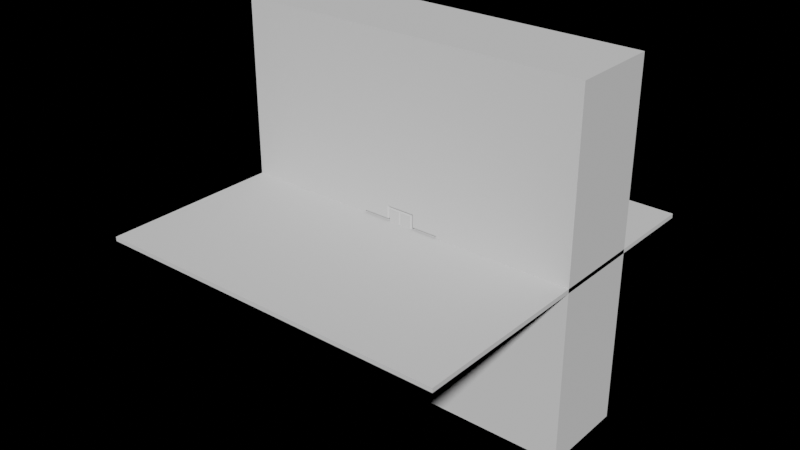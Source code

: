 # Source: DecontamRoom.blend  (saved by Blender 3.3.6; exported with 4.5.12 LTS)
import bpy
from mathutils import Matrix  # noqa: F401  (used for matrix-valued properties, if any)

bpy.ops.wm.read_factory_settings(use_empty=True)
scene = bpy.context.scene
scene.name = 'Scene'

# ---- collections
col_collection = bpy.data.collections.new('Collection'); scene.collection.children.link(col_collection)

# ---- world
world_world = bpy.data.worlds.new('World'); scene.world = world_world
world_world.use_nodes = True; world_world.node_tree.nodes.clear()
_N = world_world.node_tree.nodes; _L = world_world.node_tree.links
n0 = _N.new('ShaderNodeOutputWorld'); n0.name = 'World Output'; n0.location = (300, 300)
n1 = _N.new('ShaderNodeBackground'); n1.name = 'Background'; n1.location = (10, 300)
n1.inputs[0].default_value = (0.0, 0.0, 0.0, 1.0)
_L.new(n1.outputs[0], n0.inputs[0])
n0.is_active_output = True
world_world.color = (0.05088, 0.05088, 0.05088)
world_world.use_sun_shadow = False
world_world.sun_shadow_jitter_overblur = 0.0
world_world.light_settings.distance = 0.2

# ---- meshes
me_plane = bpy.data.meshes.new('Plane')
me_plane.from_pydata([(-2.0, -2.0, 0.0), (2.0, -2.0, 0.0), (-2.0, 2.0, 0.0), (2.0, 2.0, 0.0), (-2.0, -2.0, -0.04754), (2.0, -2.0, -0.04754), (-2.0, 2.0, -0.04754), (2.0, 2.0, -0.04754)], [], [(0, 1, 3, 2), (4, 6, 7, 5), (1, 5, 7, 3), (2, 6, 4, 0), (3, 7, 6, 2), (0, 4, 5, 1)])
_uv = me_plane.uv_layers.new(name='UVMap')
_uv.uv.foreach_set('vector', [0.0, 1.0, 1.0, 1.0, 1.0, 0.0, 0.0, 0.0, 0.5, 0.5, 0.5, 0.0, 0.0, 0.0, 0.0, 0.5, 0.5178, 0.5, 0.5238, 0.5, 0.5238, 0.0, 0.5178, 0.0, 0.5, 0.5, 0.5059, 0.5, 0.5059, 0.0, 0.5, 0.0, 0.5059, 0.5, 0.5119, 0.5, 0.5119, 0.0, 0.5059, 0.0, 0.5119, 0.5, 0.5178, 0.5, 0.5178, 0.0, 0.5119, 0.0])
me_plane.update()
me_plane_001 = bpy.data.meshes.new('Plane.001')
me_plane_001.from_pydata([(-2.0, -2.0, 0.0), (2.0, -2.0, 0.0), (-2.0, 2.0, 0.0), (2.0, 2.0, 0.0), (-2.0, -2.0, -1.0), (2.0, -2.0, -1.0), (-2.0, 2.0, -1.0), (2.0, 2.0, -1.0), (-2.0, 0.2045, -2.98e-08), (-2.0, -0.2045, 2.98e-08), (2.0, 0.2045, -2.98e-08), (2.0, -0.2045, 2.98e-08), (-2.0, 0.2045, -1.0), (-2.0, -0.2045, -1.0), (2.0, 0.2045, -1.0), (2.0, -0.2045, -1.0), (-0.208, -2.0, 0.0), (0.208, -2.0, 0.0), (0.208, 2.0, 0.0), (-0.208, 2.0, 0.0), (-0.208, -2.0, -1.0), (0.208, -2.0, -1.0), (0.208, 2.0, -1.0), (-0.208, 2.0, -1.0), (-0.208, -0.2045, -1.0), (0.208, -0.2045, -1.0), (-0.208, 0.2045, -1.0), (0.208, 0.2045, -1.0), (0.208, -0.2045, 2.98e-08), (-0.208, -0.2045, 2.98e-08), (0.208, 0.2045, -2.98e-08), (-0.208, 0.2045, -2.98e-08), (0.208, -0.2045, -0.8124), (-0.208, -0.2045, -0.8124), (0.208, 0.2045, -0.8124), (-0.208, 0.2045, -0.8124), (-0.208, -0.2045, -0.1115), (-0.208, 0.2045, -0.1115), (0.208, -0.2045, -0.1115), (0.208, 0.2045, -0.1115), (-0.145, 0.1515, -0.1115), (0.145, 0.1515, -0.1115), (-0.145, -0.1515, -0.1115), (0.145, -0.1515, -0.1115), (0.145, -0.1515, -0.01887), (0.1653, -0.1686, 2.98e-08), (-0.145, -0.1515, -0.01887), (-0.1653, -0.1686, 2.98e-08), (0.1653, 0.1686, -2.98e-08), (0.145, 0.1515, -0.01887), (-0.1653, 0.1686, -2.98e-08), (-0.145, 0.1515, -0.01887), (-2.0, 0.02516, 0.0), (-2.0, -0.0253, 0.0), (2.0, 0.02516, 0.0), (2.0, -0.0253, 0.0), (-2.0, 0.02516, -1.0), (-2.0, -0.0253, -1.0), (2.0, 0.02516, -1.0), (2.0, -0.0253, -1.0), (-0.208, -0.0253, 0.0), (-0.208, 0.02516, 0.0), (0.208, -0.0253, 0.0), (0.208, 0.02516, 0.0), (-0.208, 0.02516, -1.0), (-0.208, -0.0253, -1.0), (0.208, 0.02516, -1.0), (0.208, -0.0253, -1.0), (-0.208, -0.0253, -0.8124), (-0.208, 0.02516, -0.8124), (0.208, -0.0253, -0.8124), (0.208, 0.02516, -0.8124), (0.208, -0.0253, -0.1115), (0.208, 0.02516, -0.1115), (-0.208, -0.0253, -0.1115), (-0.208, 0.02516, -0.1115), (0.145, -0.02484, -0.1115), (0.145, 0.02516, -0.1115), (-0.145, -0.02484, -0.1115), (-0.145, 0.02516, -0.1115), (-0.145, -0.02484, -0.01887), (-0.145, 0.02516, -0.01887), (-0.1653, 0.02516, 0.0), (-0.1653, -0.02499, 0.0), (0.145, -0.02484, -0.01887), (0.145, 0.02516, -0.01887), (0.1653, 0.02516, 0.0), (0.1653, -0.02499, 0.0), (0.4617, 2.0, 0.0), (0.4617, 2.0, -1.0), (0.4617, -0.2045, 2.98e-08), (0.4617, 0.2045, -2.98e-08), (0.4617, -2.0, 0.0), (0.4617, -2.0, -1.0), (0.4617, -0.2045, -1.0), (0.4617, 0.2045, -1.0), (0.4617, -0.0253, -1.0), (0.4617, 0.02516, -1.0), (0.4617, -0.0253, 0.0), (0.4617, 0.02516, 0.0), (-0.4617, 2.0, 0.0), (-0.4617, 2.0, -1.0), (-0.4617, -0.2045, 2.98e-08), (-0.4617, 0.2045, -2.98e-08), (-0.4617, -2.0, 0.0), (-0.4617, -2.0, -1.0), (-0.4617, -0.2045, -1.0), (-0.4617, 0.2045, -1.0), (-0.4617, -0.0253, -1.0), (-0.4617, 0.02516, -1.0), (-0.4617, -0.0253, 0.0), (-0.4617, 0.02516, 0.0), (-0.4617, -0.0253, -0.01887), (-0.4617, 0.02516, -0.01887), (-0.208, -0.0253, -0.01887), (-0.208, 0.02516, -0.01887), (-0.1653, -0.0253, -0.01887), (-0.1653, 0.02516, -0.01887), (0.0, -2.0, 0.0), (0.0, 2.0, 0.0), (0.0, -2.0, -1.0), (0.0, 2.0, -1.0), (0.0, -0.2045, -1.0), (0.0, 0.2045, -1.0), (0.0, -0.2045, 2.98e-08), (0.0, 0.2045, -2.98e-08), (0.0, -0.2045, -0.8124), (0.0, 0.2045, -0.8124), (0.0, -0.2045, -0.1115), (0.0, 0.2045, -0.1115), (0.0, -0.1515, -0.1115), (0.0, 0.1515, -0.1115), (0.0, -0.1515, -0.01887), (0.0, -0.1686, 2.98e-08), (0.0, 0.1686, -2.98e-08), (0.0, 0.1515, -0.01887), (0.0, -0.0253, -0.8124), (0.0, 0.02516, -0.8124), (0.0, -0.0253, -1.0), (0.0, 0.02516, -1.0), (0.4617, -0.0253, -0.01887), (0.4617, 0.02516, -0.01887), (0.208, -0.0253, -0.01887), (0.208, 0.02516, -0.01887), (0.1653, -0.0253, -0.01887), (0.1653, 0.02516, -0.01887), (-0.1653, -0.178, -0.1115), (-0.1653, 0.178, -0.1115), (-0.1653, -0.02507, -0.1115), (-0.1653, 0.02516, -0.1115), (0.0, 0.178, -0.1115), (0.0, -0.178, -0.1115), (0.1653, -0.178, -0.1115), (0.1653, 0.178, -0.1115), (0.1653, -0.02507, -0.1115), (0.1653, 0.02516, -0.1115)], [], [(25, 122, 138, 67), (14, 95, 89, 7), (59, 96, 97, 58), (9, 13, 4, 0), (100, 101, 6, 2), (58, 97, 95, 14), (2, 6, 12, 8), (53, 57, 13, 9), (88, 3, 7, 89), (91, 88, 18, 30), (99, 63, 143, 141), (85, 86, 48, 49), (71, 34, 127, 137), (66, 139, 123, 27), (111, 61, 31, 103), (74, 36, 33, 68), (104, 16, 29, 102), (1, 92, 93, 5), (109, 107, 26, 64), (62, 87, 45, 28), (105, 106, 24, 20), (70, 71, 137, 136), (104, 105, 20, 16), (11, 1, 5, 15), (11, 55, 98, 90), (119, 121, 23, 19), (107, 101, 23, 26), (152, 43, 76, 154), (103, 31, 19, 100), (143, 145, 144, 142), (39, 153, 150, 129), (129, 37, 35, 127), (5, 93, 94, 15), (38, 152, 154, 72), (135, 51, 40, 131), (60, 29, 47, 83), (18, 88, 89, 22), (149, 147, 40, 79), (155, 77, 41, 153), (92, 17, 21, 93), (125, 31, 50, 134), (30, 48, 86, 63), (125, 134, 48, 30), (151, 146, 42, 130), (80, 46, 42, 78), (132, 46, 47, 133), (134, 50, 51, 135), (81, 51, 50, 82), (67, 138, 139, 66), (15, 94, 96, 59), (99, 141, 140, 98), (32, 70, 136, 126), (46, 80, 83, 47), (44, 45, 87, 84), (51, 81, 79, 40), (17, 28, 124, 118), (10, 3, 88, 91), (63, 86, 145, 143), (62, 98, 140, 142), (154, 144, 145, 155), (87, 62, 142, 144), (44, 43, 130, 132), (146, 148, 78, 42), (148, 149, 117, 116), (31, 61, 82, 50), (27, 123, 121, 22), (96, 67, 66, 97), (39, 34, 71, 73), (141, 143, 142, 140), (73, 71, 70, 72), (10, 54, 58, 14), (90, 98, 62, 28), (106, 108, 65, 24), (108, 109, 64, 65), (37, 75, 69, 35), (75, 74, 68, 69), (102, 29, 60, 110), (119, 18, 22, 121), (28, 45, 133, 124), (49, 41, 77, 85), (30, 18, 119, 125), (95, 27, 22, 89), (128, 151, 152, 38), (94, 25, 67, 96), (8, 12, 56, 52), (52, 56, 57, 53), (93, 21, 25, 94), (54, 10, 91, 99), (54, 99, 98, 55), (153, 41, 131, 150), (38, 32, 126, 128), (9, 102, 110, 53), (57, 56, 109, 108), (13, 57, 108, 106), (8, 103, 100, 2), (12, 6, 101, 107), (0, 4, 105, 104), (4, 13, 106, 105), (56, 12, 107, 109), (0, 104, 102, 9), (52, 111, 103, 8), (19, 23, 101, 100), (132, 133, 45, 44), (52, 53, 110, 111), (111, 110, 112, 113), (113, 112, 114, 115), (115, 114, 116, 117), (60, 114, 112, 110), (111, 113, 115, 61), (61, 115, 117, 82), (83, 116, 114, 60), (65, 64, 139, 138), (68, 136, 137, 69), (129, 127, 34, 39), (135, 131, 41, 49), (54, 55, 59, 58), (46, 132, 130, 42), (147, 150, 131, 40), (55, 11, 15, 59), (1, 11, 90, 92), (69, 137, 127, 35), (36, 128, 126, 33), (33, 126, 136, 68), (72, 154, 155, 73), (29, 124, 133, 47), (64, 26, 123, 139), (24, 65, 138, 122), (26, 23, 121, 123), (20, 24, 122, 120), (151, 130, 43, 152), (31, 125, 119, 19), (16, 118, 124, 29), (16, 20, 120, 118), (84, 76, 43, 44), (134, 135, 49, 48), (72, 70, 32, 38), (99, 91, 30, 63), (97, 66, 27, 95), (92, 90, 28, 17), (3, 10, 14, 7), (37, 129, 150, 147), (73, 155, 153, 39), (21, 120, 122, 25), (74, 75, 149, 148), (36, 74, 148, 146), (128, 36, 146, 151), (75, 37, 147, 149), (77, 155, 145, 85), (17, 118, 120, 21), (79, 81, 117, 149), (148, 116, 80, 78), (80, 116, 83), (82, 117, 81), (154, 76, 84, 144), (84, 87, 144), (86, 85, 145)])
_uv = me_plane_001.uv_layers.new(name='UVMap')
_uv.uv.foreach_set('vector', [0.2244, 0.776, 0.2244, 0.75, 0.2468, 0.75, 0.2468, 0.776, 0.2756, 1.0, 0.2756, 0.8077, 0.5, 0.8077, 0.5, 1.0, 0.2468, 1.0, 0.2468, 0.8077, 0.2531, 0.8077, 0.2531, 1.0, 0.75, 0.2244, 0.625, 0.2244, 0.625, 0.0, 0.75, 0.0, 0.875, 0.3077, 1.0, 0.3077, 1.0, 0.5, 0.875, 0.5, 0.2531, 1.0, 0.2531, 0.8077, 0.2756, 0.8077, 0.2756, 1.0, 0.75, 0.5, 0.625, 0.5, 0.625, 0.2756, 0.75, 0.2756, 0.75, 0.2468, 0.625, 0.2468, 0.625, 0.2244, 0.75, 0.2244, 0.875, 0.1923, 0.875, 0.0, 1.0, 0.0, 1.0, 0.1923, 0.1923, 0.2244, 0.1923, 0.0, 0.224, 0.0, 0.224, 0.2244, 0.6551, 0.5809, 0.6551, 0.5492, 0.6575, 0.5492, 0.6575, 0.5809, 0.2319, 0.2469, 0.2293, 0.2469, 0.2293, 0.2289, 0.2319, 0.2311, 0.5798, 0.5876, 0.6022, 0.5876, 0.6022, 0.6136, 0.5798, 0.6136, 0.2531, 0.776, 0.2531, 0.75, 0.2756, 0.75, 0.2756, 0.776, 0.3077, 0.2469, 0.276, 0.2469, 0.276, 0.2244, 0.3077, 0.2244, 0.5287, 0.5876, 0.5511, 0.5876, 0.5511, 0.6752, 0.5287, 0.6752, 0.3077, 0.5, 0.276, 0.5, 0.276, 0.2756, 0.3077, 0.2756, 0.75, 0.5, 0.75, 0.3077, 0.875, 0.3077, 0.875, 0.5, 0.2531, 0.6923, 0.2756, 0.6923, 0.2756, 0.724, 0.2531, 0.724, 0.224, 0.2532, 0.2293, 0.2531, 0.2293, 0.2711, 0.224, 0.2756, 0.0, 0.6923, 0.2244, 0.6923, 0.2244, 0.724, 0.0, 0.724, 0.5735, 0.5876, 0.5798, 0.5876, 0.5798, 0.6136, 0.5735, 0.6136, 0.75, 0.1923, 0.875, 0.1923, 0.875, 0.224, 0.75, 0.224, 0.625, 0.2756, 0.625, 0.5, 0.5, 0.5, 0.5, 0.2756, 0.0, 0.2756, 0.0, 0.2532, 0.1923, 0.2532, 0.1923, 0.2756, 0.875, 0.25, 1.0, 0.25, 1.0, 0.276, 0.875, 0.276, 0.2756, 0.6923, 0.5, 0.6923, 0.5, 0.724, 0.2756, 0.724, 0.6055, 0.6343, 0.6088, 0.6317, 0.6247, 0.6317, 0.6247, 0.6343, 0.3077, 0.2244, 0.276, 0.2244, 0.276, 0.0, 0.3077, 0.0, 0.6736, 0.6564, 0.6736, 0.6617, 0.6673, 0.6617, 0.6673, 0.6564, 0.6533, 0.6396, 0.65, 0.6343, 0.65, 0.6136, 0.6533, 0.6136, 0.526, 0.5876, 0.5, 0.5876, 0.5, 0.5, 0.526, 0.5, 0.0, 1.0, 0.0, 0.8077, 0.2244, 0.8077, 0.2244, 1.0, 0.6022, 0.6396, 0.6055, 0.6343, 0.6247, 0.6343, 0.6246, 0.6396, 0.6557, 0.6083, 0.6557, 0.5902, 0.6673, 0.5902, 0.6673, 0.6083, 0.276, 0.2532, 0.276, 0.2756, 0.2707, 0.2711, 0.2707, 0.2531, 0.875, 0.224, 0.875, 0.1923, 1.0, 0.1923, 1.0, 0.224, 0.6309, 0.593, 0.65, 0.593, 0.6467, 0.5955, 0.6309, 0.5955, 0.6309, 0.6343, 0.6309, 0.6317, 0.6467, 0.6317, 0.65, 0.6343, 0.75, 0.3077, 0.75, 0.276, 0.875, 0.276, 0.875, 0.3077, 0.25, 0.2244, 0.276, 0.2244, 0.2707, 0.2289, 0.25, 0.2289, 0.224, 0.2244, 0.2293, 0.2289, 0.2293, 0.2469, 0.224, 0.2469, 0.25, 0.2244, 0.25, 0.2289, 0.2293, 0.2289, 0.224, 0.2244, 0.6055, 0.6136, 0.6055, 0.593, 0.6088, 0.5955, 0.6088, 0.6136, 0.5906, 0.6555, 0.5906, 0.6396, 0.6021, 0.6396, 0.6021, 0.6555, 0.6575, 0.5207, 0.6575, 0.5388, 0.6551, 0.5413, 0.6551, 0.5207, 0.6533, 0.6083, 0.6533, 0.5876, 0.6557, 0.5902, 0.6557, 0.6083, 0.2681, 0.2469, 0.2681, 0.2311, 0.2707, 0.2289, 0.2707, 0.2469, 0.2468, 0.776, 0.2468, 0.75, 0.2531, 0.75, 0.2531, 0.776, 0.2244, 1.0, 0.2244, 0.8077, 0.2468, 0.8077, 0.2468, 1.0, 0.6404, 0.6459, 0.638, 0.6459, 0.638, 0.6396, 0.6404, 0.6396, 0.5511, 0.5876, 0.5735, 0.5876, 0.5735, 0.6136, 0.5511, 0.6136, 0.2681, 0.2689, 0.2681, 0.2531, 0.2707, 0.2531, 0.2707, 0.2711, 0.2319, 0.2689, 0.2293, 0.2711, 0.2293, 0.2531, 0.2319, 0.2531, 0.6254, 0.6396, 0.6254, 0.6554, 0.6138, 0.6554, 0.6138, 0.6396, 0.224, 0.5, 0.224, 0.2756, 0.25, 0.2756, 0.25, 0.5, 0.0, 0.2244, 0.0, 0.0, 0.1923, 0.0, 0.1923, 0.2244, 0.6551, 0.5492, 0.6551, 0.5439, 0.6575, 0.5439, 0.6575, 0.5492, 0.565, 0.6475, 0.565, 0.6792, 0.5627, 0.6792, 0.5627, 0.6475, 0.6317, 0.6512, 0.6317, 0.6396, 0.638, 0.6396, 0.638, 0.6512, 0.565, 0.6422, 0.565, 0.6475, 0.5627, 0.6475, 0.5627, 0.6422, 0.6575, 0.5025, 0.669, 0.5025, 0.669, 0.5207, 0.6575, 0.5207, 0.6055, 0.593, 0.6247, 0.593, 0.6247, 0.5955, 0.6088, 0.5955, 0.6254, 0.6396, 0.6317, 0.6396, 0.6317, 0.6512, 0.6254, 0.6512, 0.276, 0.2244, 0.276, 0.2469, 0.2707, 0.2469, 0.2707, 0.2289, 0.2756, 0.776, 0.2756, 0.75, 0.5, 0.75, 0.5, 0.776, 0.2468, 0.8077, 0.2468, 0.776, 0.2531, 0.776, 0.2531, 0.8077, 0.604, 0.5876, 0.604, 0.5, 0.6264, 0.5, 0.6264, 0.5876, 0.6736, 0.6247, 0.6736, 0.6564, 0.6673, 0.6564, 0.6673, 0.6247, 0.6264, 0.5876, 0.6264, 0.5, 0.6327, 0.5, 0.6327, 0.5876, 0.625, 0.2244, 0.625, 0.2469, 0.5, 0.2469, 0.5, 0.2244, 0.1923, 0.2756, 0.1923, 0.2532, 0.224, 0.2532, 0.224, 0.2756, 0.2244, 0.6923, 0.2468, 0.6923, 0.2468, 0.724, 0.2244, 0.724, 0.2468, 0.6923, 0.2531, 0.6923, 0.2531, 0.724, 0.2468, 0.724, 0.5, 0.5876, 0.5224, 0.5876, 0.5224, 0.6752, 0.5, 0.6752, 0.5224, 0.5876, 0.5287, 0.5876, 0.5287, 0.6752, 0.5224, 0.6752, 0.3077, 0.2756, 0.276, 0.2756, 0.276, 0.2532, 0.3077, 0.2532, 0.875, 0.25, 0.875, 0.224, 1.0, 0.224, 1.0, 0.25, 0.224, 0.2756, 0.2293, 0.2711, 0.25, 0.2711, 0.25, 0.2756, 0.6138, 0.6554, 0.6022, 0.6554, 0.6022, 0.6396, 0.6138, 0.6396, 0.224, 0.2244, 0.224, 0.0, 0.25, 0.0, 0.25, 0.2244, 0.2756, 0.8077, 0.2756, 0.776, 0.5, 0.776, 0.5, 0.8077, 0.6022, 0.6136, 0.6055, 0.6136, 0.6055, 0.6343, 0.6022, 0.6396, 0.2244, 0.8077, 0.2244, 0.776, 0.2468, 0.776, 0.2468, 0.8077, 0.75, 0.2756, 0.625, 0.2756, 0.625, 0.2531, 0.75, 0.2531, 0.75, 0.2531, 0.625, 0.2531, 0.625, 0.2468, 0.75, 0.2468, 0.0, 0.8077, 0.0, 0.776, 0.2244, 0.776, 0.2244, 0.8077, 0.0, 0.2469, 0.0, 0.2244, 0.1923, 0.2244, 0.1923, 0.2469, 0.0, 0.2469, 0.1923, 0.2469, 0.1923, 0.2532, 0.0, 0.2532, 0.65, 0.6343, 0.6467, 0.6317, 0.6467, 0.6136, 0.65, 0.6136, 0.552, 0.5876, 0.552, 0.5, 0.578, 0.5, 0.578, 0.5876, 0.5, 0.2756, 0.3077, 0.2756, 0.3077, 0.2532, 0.5, 0.2532, 0.2468, 0.5, 0.2531, 0.5, 0.2531, 0.6923, 0.2468, 0.6923, 0.2244, 0.5, 0.2468, 0.5, 0.2468, 0.6923, 0.2244, 0.6923, 0.5, 0.2244, 0.3077, 0.2244, 0.3077, 0.0, 0.5, 0.0, 0.2756, 0.5, 0.5, 0.5, 0.5, 0.6923, 0.2756, 0.6923, 0.75, 0.0, 0.875, 0.0, 0.875, 0.1923, 0.75, 0.1923, 0.0, 0.5, 0.2244, 0.5, 0.2244, 0.6923, 0.0, 0.6923, 0.2531, 0.5, 0.2756, 0.5, 0.2756, 0.6923, 0.2531, 0.6923, 0.5, 0.5, 0.3077, 0.5, 0.3077, 0.2756, 0.5, 0.2756, 0.5, 0.2469, 0.3077, 0.2469, 0.3077, 0.2244, 0.5, 0.2244, 0.875, 0.276, 1.0, 0.276, 1.0, 0.3077, 0.875, 0.3077, 0.6575, 0.5207, 0.6551, 0.5207, 0.6551, 0.5, 0.6575, 0.5025, 0.5, 0.2469, 0.5, 0.2532, 0.3077, 0.2532, 0.3077, 0.2469, 0.6427, 0.6396, 0.6427, 0.6459, 0.6404, 0.6459, 0.6404, 0.6396, 0.6736, 0.6247, 0.6673, 0.6247, 0.6673, 0.593, 0.6736, 0.593, 0.6736, 0.593, 0.6673, 0.593, 0.6673, 0.5876, 0.6736, 0.5876, 0.579, 0.6713, 0.5766, 0.6713, 0.5766, 0.6396, 0.579, 0.6396, 0.6673, 0.6685, 0.6649, 0.6685, 0.6649, 0.6368, 0.6673, 0.6368, 0.6673, 0.6368, 0.6649, 0.6368, 0.6649, 0.6315, 0.6673, 0.6315, 0.579, 0.6767, 0.5766, 0.6767, 0.5766, 0.6713, 0.579, 0.6713, 0.2468, 0.724, 0.2531, 0.724, 0.2531, 0.75, 0.2468, 0.75, 0.5735, 0.6396, 0.5735, 0.6136, 0.5798, 0.6136, 0.5798, 0.6396, 0.526, 0.5876, 0.526, 0.5, 0.552, 0.5, 0.552, 0.5876, 0.6557, 0.6083, 0.6673, 0.6083, 0.6673, 0.6264, 0.6557, 0.6264, 0.625, 0.2469, 0.625, 0.2532, 0.5, 0.2532, 0.5, 0.2469, 0.6575, 0.5388, 0.6575, 0.5207, 0.669, 0.5207, 0.669, 0.5388, 0.65, 0.593, 0.65, 0.6136, 0.6467, 0.6136, 0.6467, 0.5955, 0.625, 0.2532, 0.625, 0.2756, 0.5, 0.2756, 0.5, 0.2532, 0.0, 0.5, 0.0, 0.2756, 0.1923, 0.2756, 0.1923, 0.5, 0.5798, 0.6396, 0.5798, 0.6136, 0.6022, 0.6136, 0.6022, 0.6396, 0.604, 0.5876, 0.578, 0.5876, 0.578, 0.5, 0.604, 0.5, 0.5511, 0.6396, 0.5511, 0.6136, 0.5735, 0.6136, 0.5735, 0.6396, 0.6246, 0.6396, 0.6247, 0.6343, 0.6309, 0.6343, 0.6309, 0.6396, 0.276, 0.2756, 0.25, 0.2756, 0.25, 0.2711, 0.2707, 0.2711, 0.2531, 0.724, 0.2756, 0.724, 0.2756, 0.75, 0.2531, 0.75, 0.2244, 0.724, 0.2468, 0.724, 0.2468, 0.75, 0.2244, 0.75, 0.2756, 0.724, 0.5, 0.724, 0.5, 0.75, 0.2756, 0.75, 0.0, 0.724, 0.2244, 0.724, 0.2244, 0.75, 0.0, 0.75, 0.6055, 0.6136, 0.6088, 0.6136, 0.6088, 0.6317, 0.6055, 0.6343, 0.276, 0.2244, 0.25, 0.2244, 0.25, 0.0, 0.276, 0.0, 0.276, 0.5, 0.25, 0.5, 0.25, 0.2756, 0.276, 0.2756, 0.75, 0.224, 0.875, 0.224, 0.875, 0.25, 0.75, 0.25, 0.5906, 0.6555, 0.579, 0.6555, 0.579, 0.6396, 0.5906, 0.6396, 0.6533, 0.6083, 0.6557, 0.6083, 0.6557, 0.6264, 0.6533, 0.629, 0.6327, 0.5876, 0.6327, 0.5, 0.6551, 0.5, 0.6551, 0.5876, 0.1923, 0.2469, 0.1923, 0.2244, 0.224, 0.2244, 0.224, 0.2469, 0.2531, 0.8077, 0.2531, 0.776, 0.2756, 0.776, 0.2756, 0.8077, 0.1923, 0.5, 0.1923, 0.2756, 0.224, 0.2756, 0.224, 0.5, 0.625, 0.0, 0.625, 0.2244, 0.5, 0.2244, 0.5, 0.0, 0.6533, 0.5876, 0.6533, 0.6136, 0.65, 0.6136, 0.65, 0.593, 0.6309, 0.6396, 0.6309, 0.6343, 0.65, 0.6343, 0.6533, 0.6396, 0.0, 0.776, 0.0, 0.75, 0.2244, 0.75, 0.2244, 0.776, 0.6246, 0.5876, 0.6309, 0.5876, 0.6309, 0.593, 0.6247, 0.593, 0.6022, 0.5876, 0.6246, 0.5876, 0.6247, 0.593, 0.6055, 0.593, 0.6022, 0.6136, 0.6022, 0.5876, 0.6055, 0.593, 0.6055, 0.6136, 0.6309, 0.5876, 0.6533, 0.5876, 0.65, 0.593, 0.6309, 0.593, 0.669, 0.5413, 0.669, 0.5439, 0.6575, 0.5439, 0.6575, 0.5413, 0.75, 0.276, 0.75, 0.25, 0.875, 0.25, 0.875, 0.276, 0.6533, 0.629, 0.6649, 0.629, 0.6649, 0.6315, 0.6533, 0.6315, 0.565, 0.6767, 0.5766, 0.6767, 0.5766, 0.6792, 0.565, 0.6792, 0.5766, 0.6792, 0.5766, 0.6767, 0.579, 0.6767, 0.6673, 0.6315, 0.6649, 0.6315, 0.6649, 0.629, 0.5511, 0.6422, 0.5511, 0.6396, 0.5627, 0.6396, 0.5627, 0.6422, 0.5627, 0.6396, 0.565, 0.6422, 0.5627, 0.6422, 0.6551, 0.5439, 0.6575, 0.5413, 0.6575, 0.5439])
me_plane_001.update()
me_plane_002 = bpy.data.meshes.new('Plane.002')
me_plane_002.from_pydata([(-0.145, -0.1515, -0.1115), (-0.145, 0.1515, -0.1115), (-0.1334, -0.14, 2.753e-08), (-0.145, -0.1515, -0.01157), (-0.145, 0.1515, -0.01157), (-0.1334, 0.14, -2.753e-08), (0.0, 0.1515, -0.01157), (0.0, -0.1515, -0.01157), (0.0, -0.1515, -0.1115), (0.0, 0.1515, -0.1115), (-0.01202, 0.14, -2.753e-08), (0.0, 0.1515, -0.01157), (0.0, -0.1515, -0.01157), (-0.01202, -0.14, 2.753e-08)], [], [(9, 8, 0, 1), (3, 4, 1, 0), (12, 13, 2, 3, 7), (6, 11, 12, 7), (2, 5, 4, 3), (7, 3, 0, 8), (4, 6, 9, 1), (10, 5, 2, 13), (8, 9, 6, 7), (10, 13, 12, 11), (6, 4, 5, 10, 11)])
_uv = me_plane_002.uv_layers.new(name='UVMap')
_uv.uv.foreach_set('vector', [0.5921, 2.98e-08, 0.5921, 0.6189, 0.296, 0.6189, 0.296, 0.0, 1.0, 0.0, 1.0, 0.6189, 0.796, 0.6189, 0.796, 5.96e-08, 0.0, 0.6189, 0.02454, 0.5953, 0.2724, 0.5953, 0.296, 0.6189, 0.0, 0.6189, 0.296, 0.6189, 0.296, 0.6189, 0.296, 0.6189, 0.296, 0.6189, 0.2724, 0.5953, 0.2724, 0.02361, 0.296, 2.98e-08, 0.296, 0.6189, 0.204, 0.9149, 0.204, 0.6189, 0.4079, 0.6189, 0.4079, 0.9149, 0.0, 0.9149, 3.725e-09, 0.6189, 0.204, 0.6189, 0.204, 0.9149, 0.02454, 0.02361, 0.2724, 0.02361, 0.2724, 0.5953, 0.02454, 0.5953, 0.5921, 0.6189, 0.5921, 0.0, 0.796, 5.96e-08, 0.796, 0.6189, 0.02454, 0.02361, 0.02454, 0.5953, 0.0, 0.6189, 5.41e-08, 0.0, 5.41e-08, 0.0, 0.296, 2.98e-08, 0.2724, 0.02361, 0.02454, 0.02361, 5.41e-08, 0.0])
me_plane_002.update()
me_plane_003 = bpy.data.meshes.new('Plane.003')
me_plane_003.from_pydata([(0.145, -0.1515, -0.1115), (0.145, 0.1515, -0.1115), (0.145, -0.1515, -0.01157), (0.1334, -0.14, 2.753e-08), (0.1334, 0.14, -2.753e-08), (0.145, 0.1515, -0.01157), (0.0, -0.1515, -0.1115), (0.0, 0.1515, -0.1115), (0.0, -0.1515, -0.01157), (0.0, 0.1515, -0.01157), (0.01202, -0.14, 2.753e-08), (0.0, -0.1515, -0.01157), (0.0, 0.1515, -0.01157), (0.01202, 0.14, -2.753e-08)], [], [(5, 2, 0, 1), (9, 5, 1, 7), (2, 5, 4, 3), (2, 8, 6, 0), (11, 12, 9, 8), (3, 10, 11, 8, 2), (1, 0, 6, 7), (5, 9, 12, 13, 4), (7, 6, 8, 9), (12, 11, 10, 13), (4, 13, 10, 3)])
_uv = me_plane_003.uv_layers.new(name='UVMap')
_uv.uv.foreach_set('vector', [0.796, 5.96e-08, 0.796, 0.6189, 0.5921, 0.6189, 0.5921, 0.0, 0.204, 0.6189, 0.204, 0.9149, 0.0, 0.9149, 1.49e-08, 0.6189, 0.296, 0.6189, 0.296, 0.0, 0.3197, 0.02361, 0.3197, 0.5953, 0.2276, 0.9149, 0.2276, 0.6189, 0.4315, 0.6189, 0.4315, 0.9149, 0.296, 0.6189, 0.296, 0.6189, 0.296, 0.6189, 0.296, 0.6189, 0.3197, 0.5953, 0.5675, 0.5953, 0.5921, 0.6189, 0.5921, 0.6189, 0.296, 0.6189, 0.296, 2.98e-08, 0.296, 0.6189, 0.0, 0.6189, 5.41e-08, 0.0, 0.204, 0.9149, 0.204, 0.6189, 0.204, 0.6189, 0.2276, 0.6434, 0.2276, 0.8913, 0.796, 0.6189, 0.796, 5.96e-08, 1.0, 0.0, 1.0, 0.6189, 0.5921, 2.98e-08, 0.5921, 0.6189, 0.5675, 0.5953, 0.5675, 0.02361, 0.3197, 0.02361, 0.5675, 0.02361, 0.5675, 0.5953, 0.3197, 0.5953])
me_plane_003.update()

# ---- objects
ob_ground = bpy.data.objects.new('Ground', me_plane)
ob_wall = bpy.data.objects.new('Wall', me_plane_001)
ob_leftbarrier = bpy.data.objects.new('LeftBarrier', me_plane_002)
ob_rightbarrier = bpy.data.objects.new('RightBarrier', me_plane_003)

# ---- transforms, parenting, visibility, modifiers, constraints
ob_ground.location = (0.0, 0.0, 0.0)
ob_wall.location = (0.0, 0.0, 0.0)
ob_wall.rotation_euler = (1.571, 2.22e-16, 2.22e-16)
ob_leftbarrier.location = (0.0, 0.0, 0.0)
ob_leftbarrier.rotation_euler = (1.571, 2.22e-16, 2.22e-16)
ob_rightbarrier.location = (0.0, 0.0, 0.0)
ob_rightbarrier.rotation_euler = (1.571, 2.22e-16, 2.22e-16)

# ---- collection membership
col_collection.objects.link(ob_ground)
col_collection.objects.link(ob_wall)
col_collection.objects.link(ob_leftbarrier)
col_collection.objects.link(ob_rightbarrier)

# ---- scene / render settings (as saved in the file)
scene.frame_start = 1; scene.frame_end = 250; scene.frame_set(1)
scene.render.engine = 'CYCLES'
scene.cycles.use_denoising = False
scene.cycles.samples = 300
scene.cycles.sampling_pattern = 'TABULATED_SOBOL'
scene.cycles.use_light_tree = False
scene.cycles.caustics_reflective = False
scene.cycles.caustics_refractive = False
scene.cycles.max_bounces = 1
scene.cycles.diffuse_bounces = 1
scene.cycles.glossy_bounces = 1
scene.cycles.transmission_bounces = 1
scene.cycles.volume_bounces = 1
scene.cycles.transparent_max_bounces = 1
scene.eevee.use_gtao = True
scene.eevee.use_raytracing = True
scene.view_settings.look = 'High Contrast'
scene.view_settings.view_transform = 'Filmic'
bpy.context.view_layer.update()

# ---- added for rendering (the .blend has no active camera and no usable light): camera, sun
cam_auto = bpy.data.cameras.new('AutoCamera')
cam_auto.lens = 50.0
cam_auto.sensor_width = 36.0
cam_auto.clip_end = 1000.0
ob_auto_camera = bpy.data.objects.new('AutoCamera', cam_auto)
scene.collection.objects.link(ob_auto_camera)
ob_auto_camera.location = (6.41014, -7.69217, 5.12812)
ob_auto_camera.rotation_euler = (1.09748, -7.21219e-08, 0.694738)
scene.camera = ob_auto_camera
light_auto_sun = bpy.data.lights.new('AutoSun', 'SUN')
light_auto_sun.energy = 3.0
light_auto_sun.angle = 0.0523599
ob_auto_sun = bpy.data.objects.new('AutoSun', light_auto_sun)
scene.collection.objects.link(ob_auto_sun)
ob_auto_sun.rotation_euler = (0.872665, 0.174533, 0.523599)
bpy.context.view_layer.update()
